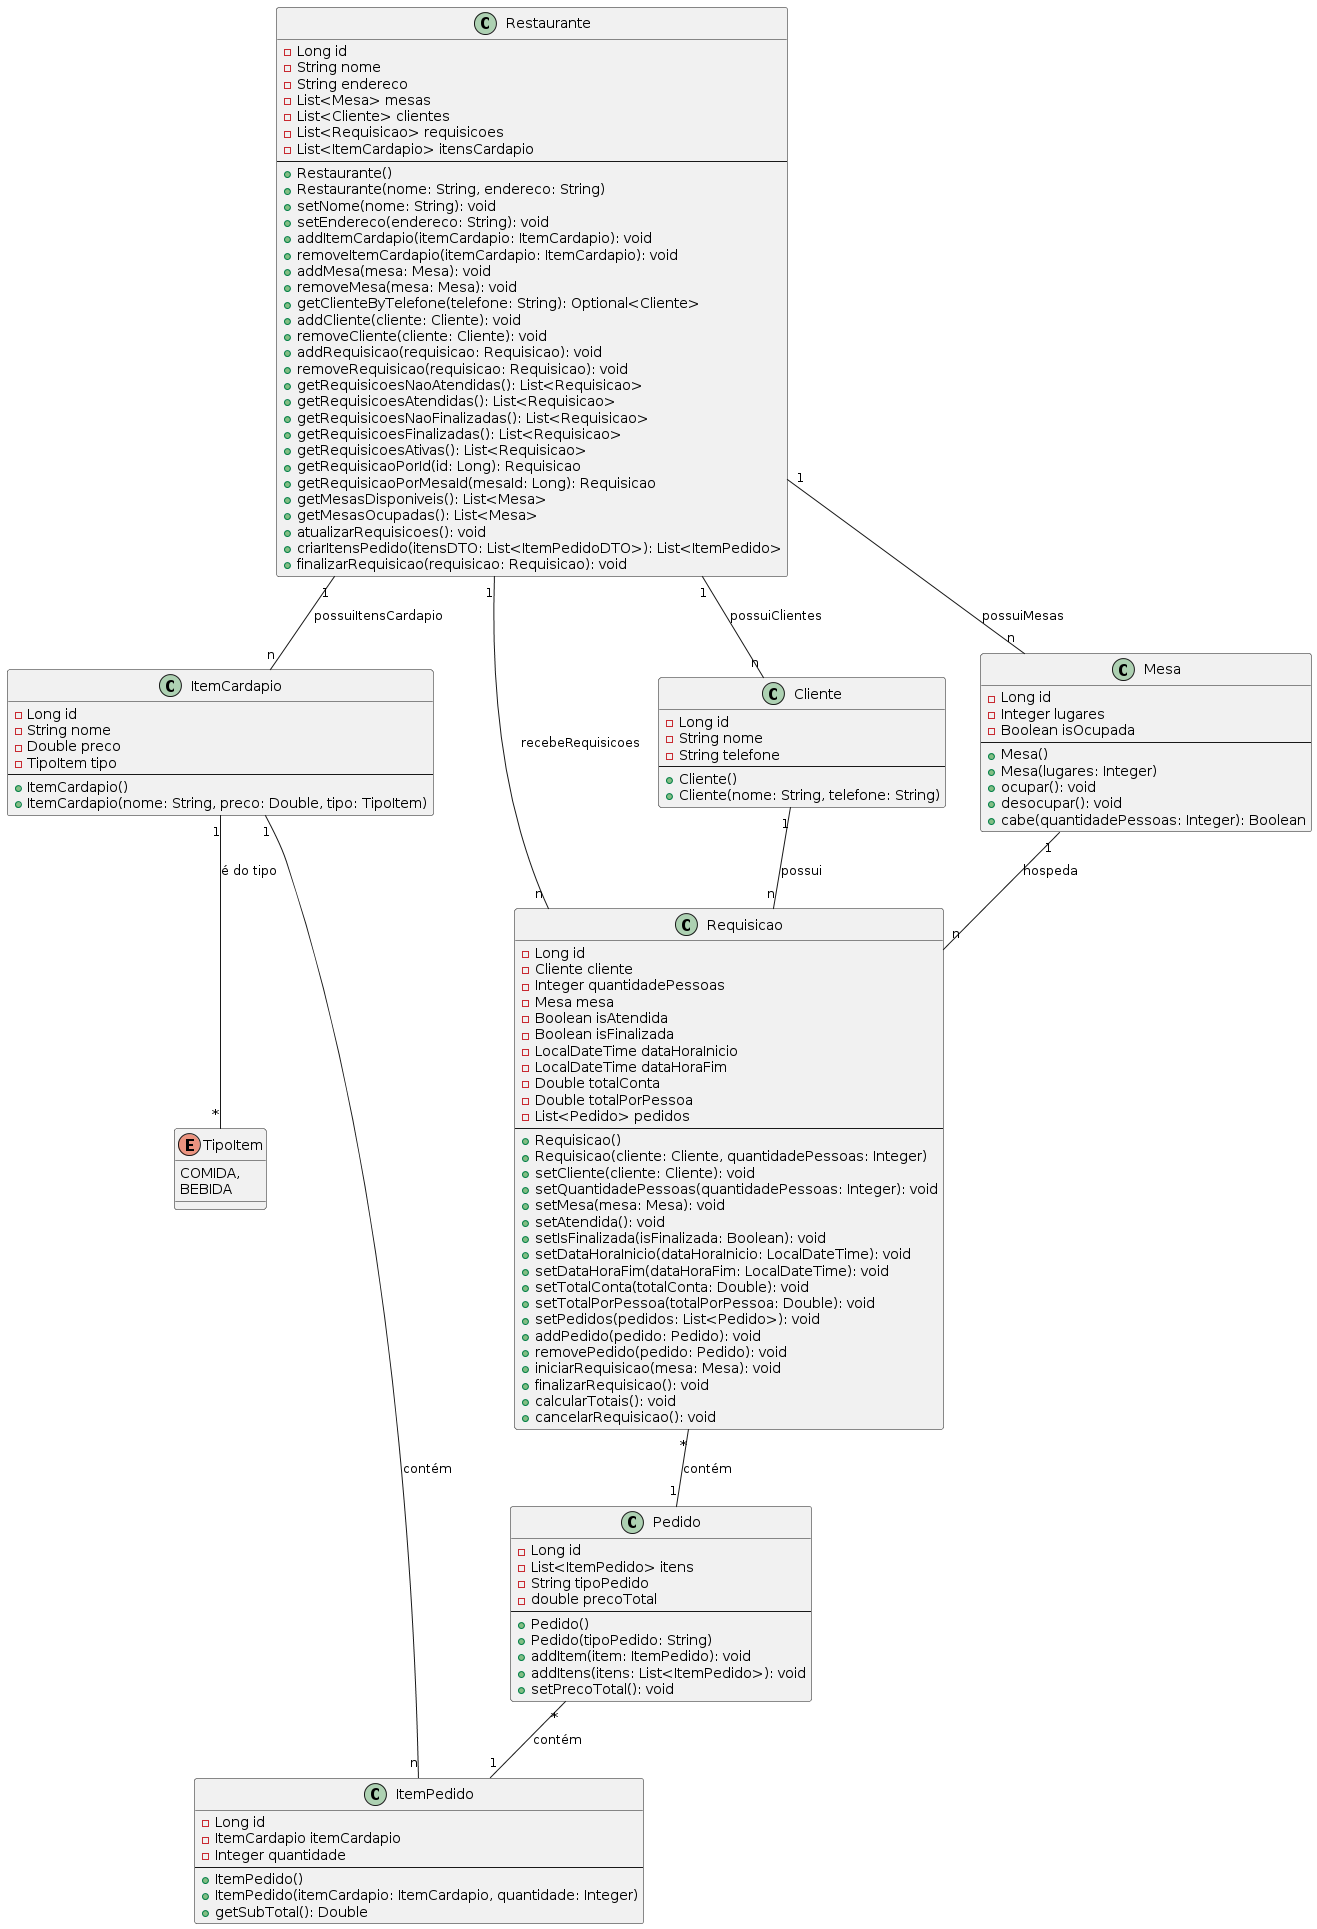

The diagram above was rendered by PlantUML. Its source (embedded in the PNG):
@startuml
class Cliente {
  - Long id
  - String nome
  - String telefone
  --
  + Cliente()
  + Cliente(nome: String, telefone: String)
}

class ItemCardapio {
  - Long id
  - String nome
  - Double preco
  - TipoItem tipo
  --
  + ItemCardapio()
  + ItemCardapio(nome: String, preco: Double, tipo: TipoItem)
}

class ItemPedido {
  - Long id
  - ItemCardapio itemCardapio
  - Integer quantidade
  --
  + ItemPedido()
  + ItemPedido(itemCardapio: ItemCardapio, quantidade: Integer)
  + getSubTotal(): Double
}

class Mesa {
  - Long id
  - Integer lugares
  - Boolean isOcupada
  --
  + Mesa()
  + Mesa(lugares: Integer)
  + ocupar(): void
  + desocupar(): void
  + cabe(quantidadePessoas: Integer): Boolean
}

class Pedido {
  - Long id
  - List<ItemPedido> itens
  - String tipoPedido
  - double precoTotal
  --
  + Pedido()
  + Pedido(tipoPedido: String)
  + addItem(item: ItemPedido): void
  + addItens(itens: List<ItemPedido>): void
  + setPrecoTotal(): void
}

class Requisicao {
  - Long id
  - Cliente cliente
  - Integer quantidadePessoas
  - Mesa mesa
  - Boolean isAtendida
  - Boolean isFinalizada
  - LocalDateTime dataHoraInicio
  - LocalDateTime dataHoraFim
  - Double totalConta
  - Double totalPorPessoa
  - List<Pedido> pedidos
  --
  + Requisicao()
  + Requisicao(cliente: Cliente, quantidadePessoas: Integer)
  + setCliente(cliente: Cliente): void
  + setQuantidadePessoas(quantidadePessoas: Integer): void
  + setMesa(mesa: Mesa): void
  + setAtendida(): void
  + setIsFinalizada(isFinalizada: Boolean): void
  + setDataHoraInicio(dataHoraInicio: LocalDateTime): void
  + setDataHoraFim(dataHoraFim: LocalDateTime): void
  + setTotalConta(totalConta: Double): void
  + setTotalPorPessoa(totalPorPessoa: Double): void
  + setPedidos(pedidos: List<Pedido>): void
  + addPedido(pedido: Pedido): void
  + removePedido(pedido: Pedido): void
  + iniciarRequisicao(mesa: Mesa): void
  + finalizarRequisicao(): void
  + calcularTotais(): void
  + cancelarRequisicao(): void
}

class Restaurante {
  - Long id
  - String nome
  - String endereco
  - List<Mesa> mesas
  - List<Cliente> clientes
  - List<Requisicao> requisicoes
  - List<ItemCardapio> itensCardapio
  --
  + Restaurante()
  + Restaurante(nome: String, endereco: String)
  + setNome(nome: String): void
  + setEndereco(endereco: String): void
  + addItemCardapio(itemCardapio: ItemCardapio): void
  + removeItemCardapio(itemCardapio: ItemCardapio): void
  + addMesa(mesa: Mesa): void
  + removeMesa(mesa: Mesa): void
  + getClienteByTelefone(telefone: String): Optional<Cliente>
  + addCliente(cliente: Cliente): void
  + removeCliente(cliente: Cliente): void
  + addRequisicao(requisicao: Requisicao): void
  + removeRequisicao(requisicao: Requisicao): void
  + getRequisicoesNaoAtendidas(): List<Requisicao>
  + getRequisicoesAtendidas(): List<Requisicao>
  + getRequisicoesNaoFinalizadas(): List<Requisicao>
  + getRequisicoesFinalizadas(): List<Requisicao>
  + getRequisicoesAtivas(): List<Requisicao>
  + getRequisicaoPorId(id: Long): Requisicao
  + getRequisicaoPorMesaId(mesaId: Long): Requisicao
  + getMesasDisponiveis(): List<Mesa>
  + getMesasOcupadas(): List<Mesa>
  + atualizarRequisicoes(): void
  + criarItensPedido(itensDTO: List<ItemPedidoDTO>): List<ItemPedido>
  + finalizarRequisicao(requisicao: Requisicao): void
}

ItemCardapio "1" -- "*" TipoItem : é do tipo

Cliente "1" -- "n" Requisicao : possui
ItemCardapio "1" -- "n" ItemPedido : contém
Mesa "1" -- "n" Requisicao : hospeda
Restaurante "1" -- "n" Mesa : possuiMesas
Restaurante "1" -- "n" Cliente : possuiClientes
Restaurante "1" -- "n" Requisicao : recebeRequisicoes
Restaurante "1" -- "n" ItemCardapio : possuiItensCardapio

Requisicao "*" -- "1" Pedido : contém
Pedido "*" -- "1" ItemPedido : contém

enum TipoItem {
  COMIDA,
  BEBIDA
}
@enduml